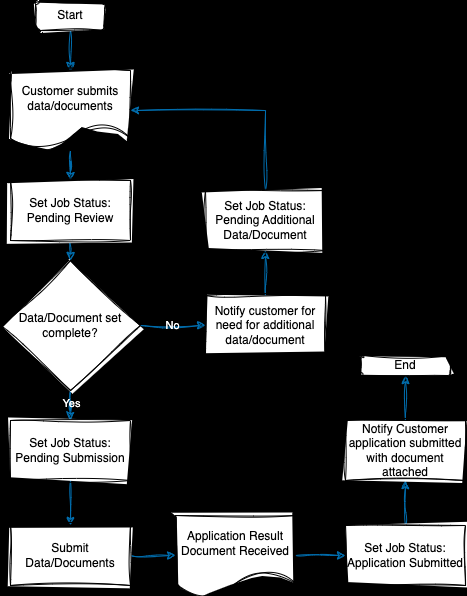

The diagram above was exported from draw.io. Its source (the exported page's mxGraphModel, read from the mxfile embedded in the PNG):
<mxGraphModel dx="549" dy="477" grid="1" gridSize="10" guides="1" tooltips="1" connect="1" arrows="1" fold="1" page="1" pageScale="1" pageWidth="827" pageHeight="1169" background="#000000" math="0" shadow="0">
  <root>
    <mxCell id="WIyWlLk6GJQsqaUBKTNV-0" />
    <mxCell id="WIyWlLk6GJQsqaUBKTNV-1" parent="WIyWlLk6GJQsqaUBKTNV-0" />
    <mxCell id="EQfiRy-q9MAmLxOAOS_v-4" value="" style="edgeStyle=orthogonalEdgeStyle;rounded=0;orthogonalLoop=1;jettySize=auto;html=1;sketch=1;curveFitting=1;jiggle=2;fillColor=#1ba1e2;strokeColor=#006EAF;" parent="WIyWlLk6GJQsqaUBKTNV-1" source="EQfiRy-q9MAmLxOAOS_v-0" target="EQfiRy-q9MAmLxOAOS_v-2" edge="1">
      <mxGeometry relative="1" as="geometry" />
    </mxCell>
    <mxCell id="EQfiRy-q9MAmLxOAOS_v-0" value="Start" style="rounded=1;whiteSpace=wrap;html=1;sketch=1;curveFitting=1;jiggle=2;" parent="WIyWlLk6GJQsqaUBKTNV-1" vertex="1">
      <mxGeometry x="90" y="60" width="70" height="30" as="geometry" />
    </mxCell>
    <mxCell id="EQfiRy-q9MAmLxOAOS_v-6" value="" style="edgeStyle=orthogonalEdgeStyle;rounded=0;orthogonalLoop=1;jettySize=auto;html=1;sketch=1;curveFitting=1;jiggle=2;fillColor=#1ba1e2;strokeColor=#006EAF;" parent="WIyWlLk6GJQsqaUBKTNV-1" source="EQfiRy-q9MAmLxOAOS_v-2" target="EQfiRy-q9MAmLxOAOS_v-5" edge="1">
      <mxGeometry relative="1" as="geometry" />
    </mxCell>
    <mxCell id="EQfiRy-q9MAmLxOAOS_v-2" value="Customer submits data/documents" style="shape=document;whiteSpace=wrap;html=1;boundedLbl=1;sketch=1;curveFitting=1;jiggle=2;" parent="WIyWlLk6GJQsqaUBKTNV-1" vertex="1">
      <mxGeometry x="65" y="130" width="120" height="80" as="geometry" />
    </mxCell>
    <mxCell id="EQfiRy-q9MAmLxOAOS_v-17" style="edgeStyle=orthogonalEdgeStyle;rounded=0;orthogonalLoop=1;jettySize=auto;html=1;exitX=0.5;exitY=1;exitDx=0;exitDy=0;entryX=0.5;entryY=0;entryDx=0;entryDy=0;sketch=1;curveFitting=1;jiggle=2;fillColor=#1ba1e2;strokeColor=#006EAF;" parent="WIyWlLk6GJQsqaUBKTNV-1" source="EQfiRy-q9MAmLxOAOS_v-5" target="EQfiRy-q9MAmLxOAOS_v-7" edge="1">
      <mxGeometry relative="1" as="geometry" />
    </mxCell>
    <mxCell id="EQfiRy-q9MAmLxOAOS_v-5" value="Set Job Status: Pending Review" style="rounded=0;whiteSpace=wrap;html=1;sketch=1;curveFitting=1;jiggle=2;" parent="WIyWlLk6GJQsqaUBKTNV-1" vertex="1">
      <mxGeometry x="65" y="240" width="120" height="60" as="geometry" />
    </mxCell>
    <mxCell id="EQfiRy-q9MAmLxOAOS_v-18" value="No" style="edgeStyle=orthogonalEdgeStyle;rounded=0;orthogonalLoop=1;jettySize=auto;html=1;sketch=1;curveFitting=1;jiggle=2;fillColor=#1ba1e2;strokeColor=#006EAF;fontColor=#FFFFFF;labelBackgroundColor=none;" parent="WIyWlLk6GJQsqaUBKTNV-1" source="EQfiRy-q9MAmLxOAOS_v-7" target="EQfiRy-q9MAmLxOAOS_v-13" edge="1">
      <mxGeometry relative="1" as="geometry" />
    </mxCell>
    <mxCell id="EQfiRy-q9MAmLxOAOS_v-23" value="" style="edgeStyle=orthogonalEdgeStyle;rounded=0;orthogonalLoop=1;jettySize=auto;html=1;sketch=1;curveFitting=1;jiggle=2;fillColor=#1ba1e2;strokeColor=#006EAF;" parent="WIyWlLk6GJQsqaUBKTNV-1" source="EQfiRy-q9MAmLxOAOS_v-7" target="EQfiRy-q9MAmLxOAOS_v-22" edge="1">
      <mxGeometry relative="1" as="geometry" />
    </mxCell>
    <mxCell id="EQfiRy-q9MAmLxOAOS_v-24" value="Yes" style="edgeLabel;html=1;align=center;verticalAlign=middle;resizable=0;points=[];sketch=1;curveFitting=1;jiggle=2;fontColor=#FFFFFF;labelBackgroundColor=none;" parent="EQfiRy-q9MAmLxOAOS_v-23" vertex="1" connectable="0">
      <mxGeometry x="0.28" y="1" relative="1" as="geometry">
        <mxPoint as="offset" />
      </mxGeometry>
    </mxCell>
    <mxCell id="EQfiRy-q9MAmLxOAOS_v-7" value="Data/Document set complete?" style="rhombus;whiteSpace=wrap;html=1;sketch=1;curveFitting=1;jiggle=2;" parent="WIyWlLk6GJQsqaUBKTNV-1" vertex="1">
      <mxGeometry x="55" y="320" width="140" height="130" as="geometry" />
    </mxCell>
    <mxCell id="EQfiRy-q9MAmLxOAOS_v-20" value="" style="edgeStyle=orthogonalEdgeStyle;rounded=0;orthogonalLoop=1;jettySize=auto;html=1;sketch=1;curveFitting=1;jiggle=2;fillColor=#1ba1e2;strokeColor=#006EAF;" parent="WIyWlLk6GJQsqaUBKTNV-1" source="EQfiRy-q9MAmLxOAOS_v-13" target="EQfiRy-q9MAmLxOAOS_v-19" edge="1">
      <mxGeometry relative="1" as="geometry" />
    </mxCell>
    <mxCell id="EQfiRy-q9MAmLxOAOS_v-13" value="Notify customer for need for additional data/document" style="rounded=0;whiteSpace=wrap;html=1;sketch=1;curveFitting=1;jiggle=2;" parent="WIyWlLk6GJQsqaUBKTNV-1" vertex="1">
      <mxGeometry x="260" y="355" width="120" height="60" as="geometry" />
    </mxCell>
    <mxCell id="EQfiRy-q9MAmLxOAOS_v-21" style="edgeStyle=orthogonalEdgeStyle;rounded=0;orthogonalLoop=1;jettySize=auto;html=1;exitX=0.5;exitY=0;exitDx=0;exitDy=0;entryX=1;entryY=0.5;entryDx=0;entryDy=0;sketch=1;curveFitting=1;jiggle=2;fillColor=#1ba1e2;strokeColor=#006EAF;" parent="WIyWlLk6GJQsqaUBKTNV-1" source="EQfiRy-q9MAmLxOAOS_v-19" target="EQfiRy-q9MAmLxOAOS_v-2" edge="1">
      <mxGeometry relative="1" as="geometry" />
    </mxCell>
    <mxCell id="EQfiRy-q9MAmLxOAOS_v-19" value="Set Job Status:&lt;br&gt;Pending Additional Data/Document" style="rounded=0;whiteSpace=wrap;html=1;sketch=1;curveFitting=1;jiggle=2;" parent="WIyWlLk6GJQsqaUBKTNV-1" vertex="1">
      <mxGeometry x="260" y="250" width="120" height="60" as="geometry" />
    </mxCell>
    <mxCell id="EQfiRy-q9MAmLxOAOS_v-26" value="" style="edgeStyle=orthogonalEdgeStyle;rounded=0;orthogonalLoop=1;jettySize=auto;html=1;sketch=1;curveFitting=1;jiggle=2;fillColor=#1ba1e2;strokeColor=#006EAF;" parent="WIyWlLk6GJQsqaUBKTNV-1" source="EQfiRy-q9MAmLxOAOS_v-22" target="EQfiRy-q9MAmLxOAOS_v-25" edge="1">
      <mxGeometry relative="1" as="geometry" />
    </mxCell>
    <mxCell id="EQfiRy-q9MAmLxOAOS_v-22" value="Set Job Status: Pending Submission" style="rounded=0;whiteSpace=wrap;html=1;sketch=1;curveFitting=1;jiggle=2;" parent="WIyWlLk6GJQsqaUBKTNV-1" vertex="1">
      <mxGeometry x="65" y="480" width="120" height="60" as="geometry" />
    </mxCell>
    <mxCell id="EQfiRy-q9MAmLxOAOS_v-32" value="" style="edgeStyle=orthogonalEdgeStyle;rounded=0;orthogonalLoop=1;jettySize=auto;html=1;sketch=1;curveFitting=1;jiggle=2;fillColor=#1ba1e2;strokeColor=#006EAF;" parent="WIyWlLk6GJQsqaUBKTNV-1" source="EQfiRy-q9MAmLxOAOS_v-25" target="EQfiRy-q9MAmLxOAOS_v-31" edge="1">
      <mxGeometry relative="1" as="geometry" />
    </mxCell>
    <mxCell id="EQfiRy-q9MAmLxOAOS_v-25" value="Submit Data/Documents" style="rounded=0;whiteSpace=wrap;html=1;sketch=1;curveFitting=1;jiggle=2;" parent="WIyWlLk6GJQsqaUBKTNV-1" vertex="1">
      <mxGeometry x="65" y="585" width="120" height="60" as="geometry" />
    </mxCell>
    <mxCell id="EQfiRy-q9MAmLxOAOS_v-35" value="" style="edgeStyle=orthogonalEdgeStyle;rounded=0;orthogonalLoop=1;jettySize=auto;html=1;sketch=1;curveFitting=1;jiggle=2;fillColor=#1ba1e2;strokeColor=#006EAF;" parent="WIyWlLk6GJQsqaUBKTNV-1" source="EQfiRy-q9MAmLxOAOS_v-28" target="EQfiRy-q9MAmLxOAOS_v-34" edge="1">
      <mxGeometry relative="1" as="geometry" />
    </mxCell>
    <mxCell id="EQfiRy-q9MAmLxOAOS_v-28" value="Set Job Status:&lt;br&gt;Application Submitted" style="rounded=0;whiteSpace=wrap;html=1;sketch=1;curveFitting=1;jiggle=2;" parent="WIyWlLk6GJQsqaUBKTNV-1" vertex="1">
      <mxGeometry x="400" y="585" width="120" height="60" as="geometry" />
    </mxCell>
    <mxCell id="EQfiRy-q9MAmLxOAOS_v-33" value="" style="edgeStyle=orthogonalEdgeStyle;rounded=0;orthogonalLoop=1;jettySize=auto;html=1;sketch=1;curveFitting=1;jiggle=2;fillColor=#1ba1e2;strokeColor=#006EAF;" parent="WIyWlLk6GJQsqaUBKTNV-1" source="EQfiRy-q9MAmLxOAOS_v-31" target="EQfiRy-q9MAmLxOAOS_v-28" edge="1">
      <mxGeometry relative="1" as="geometry" />
    </mxCell>
    <mxCell id="EQfiRy-q9MAmLxOAOS_v-31" value="Application Result Document Received" style="shape=document;whiteSpace=wrap;html=1;boundedLbl=1;sketch=1;curveFitting=1;jiggle=2;" parent="WIyWlLk6GJQsqaUBKTNV-1" vertex="1">
      <mxGeometry x="230" y="575" width="120" height="80" as="geometry" />
    </mxCell>
    <mxCell id="EQfiRy-q9MAmLxOAOS_v-37" value="" style="edgeStyle=orthogonalEdgeStyle;rounded=0;orthogonalLoop=1;jettySize=auto;html=1;sketch=1;curveFitting=1;jiggle=2;fillColor=#1ba1e2;strokeColor=#006EAF;" parent="WIyWlLk6GJQsqaUBKTNV-1" source="EQfiRy-q9MAmLxOAOS_v-34" target="EQfiRy-q9MAmLxOAOS_v-36" edge="1">
      <mxGeometry relative="1" as="geometry" />
    </mxCell>
    <mxCell id="EQfiRy-q9MAmLxOAOS_v-34" value="Notify Customer application submitted with document attached" style="rounded=0;whiteSpace=wrap;html=1;sketch=1;curveFitting=1;jiggle=2;" parent="WIyWlLk6GJQsqaUBKTNV-1" vertex="1">
      <mxGeometry x="400" y="480" width="120" height="60" as="geometry" />
    </mxCell>
    <mxCell id="EQfiRy-q9MAmLxOAOS_v-36" value="End" style="rounded=1;whiteSpace=wrap;html=1;sketch=1;curveFitting=1;jiggle=2;" parent="WIyWlLk6GJQsqaUBKTNV-1" vertex="1">
      <mxGeometry x="415" y="415" width="90" height="20" as="geometry" />
    </mxCell>
  </root>
</mxGraphModel>